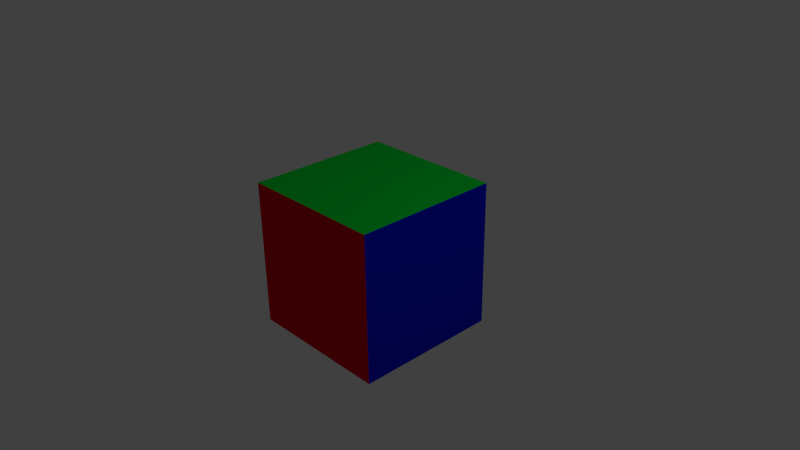 # Source: cube_mtl_test.blend  (saved by Blender 2.62.0; exported with 4.5.12 LTS)
import bpy
from mathutils import Matrix  # noqa: F401  (used for matrix-valued properties, if any)

bpy.ops.wm.read_factory_settings(use_empty=True)
scene = bpy.context.scene
scene.name = 'Scene'

# ---- collections
col_collection_1 = bpy.data.collections.new('Collection 1'); scene.collection.children.link(col_collection_1)

# ---- materials (node trees are filled in below, after node groups)
mat_mtl_one = bpy.data.materials.new('mtl.one')
mat_mtl_one.alpha_threshold = 0.0
mat_mtl_one.use_transparent_shadow = False
mat_mtl_one.diffuse_color = (0.8, 0.0, 0.02314, 1.0)
mat_mtl_one.roughness = 0.5
mat_mtl_one.line_color = (0.0, 0.0, 0.0, 1.0)
mat_mtl_three = bpy.data.materials.new('mtl.three')
mat_mtl_three.alpha_threshold = 0.0
mat_mtl_three.use_transparent_shadow = False
mat_mtl_three.diffuse_color = (0.0, 0.8, 0.04779, 1.0)
mat_mtl_three.roughness = 0.5
mat_mtl_three.line_color = (0.0, 0.0, 0.0, 1.0)
mat_mtl_two = bpy.data.materials.new('mtl.two')
mat_mtl_two.alpha_threshold = 0.0
mat_mtl_two.use_transparent_shadow = False
mat_mtl_two.diffuse_color = (0.0, 0.01032, 0.8, 1.0)
mat_mtl_two.roughness = 0.5
mat_mtl_two.line_color = (0.0, 0.0, 0.0, 1.0)

# ---- material node trees

# ---- world
world_world = bpy.data.worlds.new('World'); scene.world = world_world
world_world.color = (0.05088, 0.05088, 0.05088)
world_world.use_sun_shadow = False
world_world.sun_shadow_jitter_overblur = 0.0
world_world.cycles.sampling_method = 'MANUAL'
world_world.cycles.sample_map_resolution = 256

# ---- cameras
cam_camera = bpy.data.cameras.new('Camera')
cam_camera.clip_end = 100.0
cam_camera.lens = 35.0
cam_camera.sensor_width = 32.0
cam_camera.sensor_height = 18.0
cam_camera.ortho_scale = 7.314
cam_camera.dof.focus_distance = 0.0
cam_camera.dof.aperture_fstop = 128.0

# ---- lights
light_lamp = bpy.data.lights.new('Lamp', 'POINT')
light_lamp.transmission_factor = 0.0
light_lamp.cutoff_distance = 30.0
light_lamp.energy = 100.0
light_lamp.shadow_buffer_clip_start = 1.001
light_lamp.shadow_soft_size = 1.0
light_lamp.shadow_maximum_resolution = 0.006
light_lamp.use_absolute_resolution = True
light_lamp.cycles.use_multiple_importance_sampling = False

# ---- meshes
me_cube = bpy.data.meshes.new('Cube')
me_cube.from_pydata([(1.0, 1.0, -1.0), (1.0, -1.0, -1.0), (-1.0, -1.0, -1.0), (-1.0, 1.0, -1.0), (1.0, 1.0, 1.0), (1.0, -1.0, 1.0), (-1.0, -1.0, 1.0), (-1.0, 1.0, 1.0)], [], [(0, 1, 2, 3), (4, 7, 6, 5), (0, 4, 5, 1), (1, 5, 6, 2), (2, 6, 7, 3), (4, 0, 3, 7)])
me_cube.polygons.foreach_set('material_index', [0, 1, 2, 0, 2, 0])
_uv = me_cube.uv_layers.new(name='UVMap')
_uv.uv.foreach_set('vector', [0.6656, 0.1625, 0.6667, 0.4948, 0.3344, 0.4958, 0.3333, 0.1635, 1.0, 0.1635, 0.999, 0.4958, 0.6667, 0.4948, 0.6677, 0.1625, 0.999, 0.4958, 1.0, 0.8281, 0.6677, 0.8292, 0.6667, 0.4969, 0.3344, 0.8292, 0.3333, 0.4969, 0.6656, 0.4958, 0.6667, 0.8281, 0.3333, 0.4948, 0.00102, 0.4958, 7.451e-09, 0.1635, 0.3323, 0.1625, 8.668e-08, 0.4969, 0.3323, 0.4958, 0.3333, 0.8281, 0.00102, 0.8292])
me_cube.materials.append(mat_mtl_one)
me_cube.materials.append(mat_mtl_three)
me_cube.materials.append(mat_mtl_two)
me_cube.use_remesh_preserve_volume = False
me_cube.use_remesh_preserve_attributes = False
me_cube.use_mirror_vertex_groups = False
me_cube.update()

# ---- objects
ob_cube = bpy.data.objects.new('Cube', me_cube)
ob_lamp = bpy.data.objects.new('Lamp', light_lamp)
ob_camera = bpy.data.objects.new('Camera', cam_camera)

# ---- transforms, parenting, visibility, modifiers, constraints
ob_cube.location = (0.0, 0.0, 0.0)
ob_cube.lineart.crease_threshold = 0.0
_vg = ob_cube.vertex_groups.new(name='RedGroup')
_vg = ob_cube.vertex_groups.new(name='TopGroup')
_vg = ob_cube.vertex_groups.new(name='BotGroup')
ob_lamp.location = (4.076, 1.005, 5.904)
ob_lamp.rotation_euler = (0.6503, 0.05522, 1.866)
ob_lamp.lock_rotations_4d = False
ob_lamp.empty_display_type = 'ARROWS'
ob_lamp.color = (0.0, 0.0, 0.0, 0.0)
ob_lamp.lineart.crease_threshold = 0.0
ob_camera.location = (7.481, -6.508, 5.344)
ob_camera.rotation_euler = (1.109, 0.01082, 0.8149)
ob_camera.lock_rotations_4d = False
ob_camera.empty_display_type = 'ARROWS'
ob_camera.color = (0.0, 0.0, 0.0, 0.0)
ob_camera.display_type = 'WIRE'
ob_camera.lineart.crease_threshold = 0.0

# ---- collection membership
col_collection_1.objects.link(ob_cube)
col_collection_1.objects.link(ob_lamp)
col_collection_1.objects.link(ob_camera)

# ---- scene / render settings (as saved in the file)
scene.camera = ob_camera
scene.frame_start = 1; scene.frame_end = 250; scene.frame_set(1)
scene.render.engine = 'BLENDER_EEVEE_NEXT'
scene.render.image_settings.color_mode = 'RGB'
scene.render.image_settings.compression = 90
scene.render.resolution_percentage = 50
scene.render.dither_intensity = 0.0
scene.render.bake_margin = 2
scene.render.bake_bias = 0.0
scene.cycles.use_denoising = False
scene.cycles.samples = 10
scene.cycles.sampling_pattern = 'TABULATED_SOBOL'
scene.cycles.light_sampling_threshold = 0.0
scene.cycles.use_adaptive_sampling = False
scene.cycles.use_light_tree = False
scene.cycles.blur_glossy = 0.0
scene.cycles.volume_bounces = 1
scene.cycles.pixel_filter_type = 'GAUSSIAN'
scene.cycles.sample_clamp_indirect = 0.0
scene.view_settings.view_transform = 'Standard'
bpy.context.view_layer.update()
